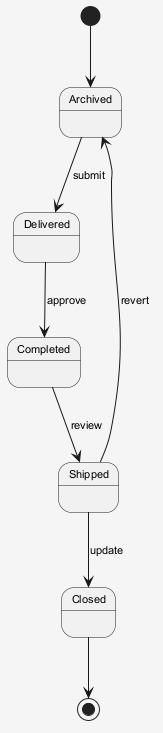

The diagram above was rendered by PlantUML. Its source (embedded in the PNG):
@startuml
skinparam shadowing false
skinparam backgroundColor #F5F5F5
skinparam defaultFontSize 11
[*] --> Archived
Archived --> Delivered : submit
Delivered --> Completed : approve
Completed --> Shipped : review
Shipped --> Closed : update
Shipped --> Archived : revert
Closed --> [*]
@enduml